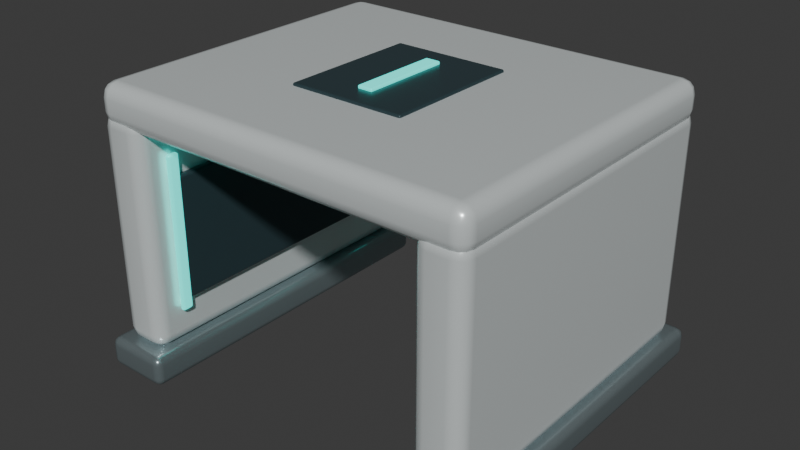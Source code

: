 # Source: checkout-tunnel.blend  (saved by Blender 5.2.45; exported with 4.5.12 LTS)
import bpy
from mathutils import Matrix  # noqa: F401  (used for matrix-valued properties, if any)

bpy.ops.wm.read_factory_settings(use_empty=True)
scene = bpy.context.scene
scene.name = 'Scene'

# ---- collections
col_collection = bpy.data.collections.new('Collection'); scene.collection.children.link(col_collection)

# ---- materials (node trees are filled in below, after node groups)
mat_porcelain_powder_coated_aluminium = bpy.data.materials.new('Porcelain powder-coated aluminium')
mat_porcelain_powder_coated_aluminium.diffuse_color = (0.82, 0.88, 0.88, 1.0)
mat_graphite_inset = bpy.data.materials.new('Graphite inset')
mat_graphite_inset.diffuse_color = (0.035, 0.065, 0.075, 1.0)
mat_scanner_light_guide = bpy.data.materials.new('Scanner light guide')
mat_scanner_light_guide.diffuse_color = (0.03, 0.76, 0.67, 1.0)
mat_satin_steel = bpy.data.materials.new('Satin steel')
mat_satin_steel.diffuse_color = (0.35, 0.43, 0.45, 1.0)

# ---- material node trees
mat_porcelain_powder_coated_aluminium.use_nodes = True; mat_porcelain_powder_coated_aluminium.node_tree.nodes.clear()
_N = mat_porcelain_powder_coated_aluminium.node_tree.nodes; _L = mat_porcelain_powder_coated_aluminium.node_tree.links
n0 = _N.new('ShaderNodeBsdfPrincipled'); n0.name = 'Principled BSDF'; n0.location = (-200, 100)
n0.inputs[0].default_value = (0.82, 0.88, 0.88, 1.0)
n0.inputs[1].default_value = 0.35
n0.inputs[2].default_value = 0.3
n0.inputs[10].default_value = 0.005
n1 = _N.new('ShaderNodeOutputMaterial'); n1.name = 'Material Output'; n1.location = (200, 100)
_L.new(n0.outputs[0], n1.inputs[0])
n1.is_active_output = True
mat_graphite_inset.use_nodes = True; mat_graphite_inset.node_tree.nodes.clear()
_N = mat_graphite_inset.node_tree.nodes; _L = mat_graphite_inset.node_tree.links
n0 = _N.new('ShaderNodeBsdfPrincipled'); n0.name = 'Principled BSDF'; n0.location = (-200, 100)
n0.inputs[0].default_value = (0.035, 0.065, 0.075, 1.0)
n0.inputs[1].default_value = 0.25
n0.inputs[2].default_value = 0.3
n0.inputs[10].default_value = 0.005
n1 = _N.new('ShaderNodeOutputMaterial'); n1.name = 'Material Output'; n1.location = (200, 100)
_L.new(n0.outputs[0], n1.inputs[0])
n1.is_active_output = True
mat_scanner_light_guide.use_nodes = True; mat_scanner_light_guide.node_tree.nodes.clear()
_N = mat_scanner_light_guide.node_tree.nodes; _L = mat_scanner_light_guide.node_tree.links
n0 = _N.new('ShaderNodeBsdfPrincipled'); n0.name = 'Principled BSDF'; n0.location = (-200, 100)
n0.inputs[0].default_value = (0.03, 0.76, 0.67, 1.0)
n0.inputs[1].default_value = 0.3
n0.inputs[2].default_value = 0.3
n0.inputs[10].default_value = 0.005
n0.inputs[27].default_value = (0.03, 0.76, 0.67, 1.0)
n0.inputs[28].default_value = 1.2
n1 = _N.new('ShaderNodeOutputMaterial'); n1.name = 'Material Output'; n1.location = (200, 100)
_L.new(n0.outputs[0], n1.inputs[0])
n1.is_active_output = True
mat_satin_steel.use_nodes = True; mat_satin_steel.node_tree.nodes.clear()
_N = mat_satin_steel.node_tree.nodes; _L = mat_satin_steel.node_tree.links
n0 = _N.new('ShaderNodeBsdfPrincipled'); n0.name = 'Principled BSDF'; n0.location = (-200, 100)
n0.inputs[0].default_value = (0.35, 0.43, 0.45, 1.0)
n0.inputs[1].default_value = 0.75
n0.inputs[2].default_value = 0.3
n0.inputs[10].default_value = 0.005
n1 = _N.new('ShaderNodeOutputMaterial'); n1.name = 'Material Output'; n1.location = (200, 100)
_L.new(n0.outputs[0], n1.inputs[0])
n1.is_active_output = True

# ---- world
world_world = bpy.data.worlds.new('World'); scene.world = world_world
world_world.use_nodes = True; world_world.node_tree.nodes.clear()
_N = world_world.node_tree.nodes; _L = world_world.node_tree.links
n0 = _N.new('ShaderNodeOutputWorld'); n0.name = 'World Output'; n0.location = (200, 100)
n1 = _N.new('ShaderNodeBackground'); n1.name = 'Background'; n1.location = (-200, 100)
n1.inputs[0].default_value = (0.05088, 0.05088, 0.05088, 1.0)
_L.new(n1.outputs[0], n0.inputs[0])
n0.is_active_output = True
world_world.color = (0.05088, 0.05088, 0.05088)
world_world.sun_shadow_jitter_overblur = 0.0

# ---- meshes
me_cube_001 = bpy.data.meshes.new('Cube.001')
me_cube_001.from_pydata([(-0.11, -0.775, -0.53), (-0.11, -0.775, 0.53), (-0.11, 0.775, -0.53), (-0.11, 0.775, 0.53), (0.11, -0.775, -0.53), (0.11, -0.775, 0.53), (0.11, 0.775, -0.53), (0.11, 0.775, 0.53)], [], [(0, 1, 3, 2), (2, 3, 7, 6), (6, 7, 5, 4), (4, 5, 1, 0), (2, 6, 4, 0), (7, 3, 1, 5)])
_uv = me_cube_001.uv_layers.new(name='UVMap')
_uv.uv.foreach_set('vector', [0.375, 0.0, 0.625, 0.0, 0.625, 0.25, 0.375, 0.25, 0.375, 0.25, 0.625, 0.25, 0.625, 0.5, 0.375, 0.5, 0.375, 0.5, 0.625, 0.5, 0.625, 0.75, 0.375, 0.75, 0.375, 0.75, 0.625, 0.75, 0.625, 1.0, 0.375, 1.0, 0.125, 0.5, 0.375, 0.5, 0.375, 0.75, 0.125, 0.75, 0.625, 0.5, 0.875, 0.5, 0.875, 0.75, 0.625, 0.75])
me_cube_001.materials.append(mat_porcelain_powder_coated_aluminium)
me_cube_001.update()
me_cube_002 = bpy.data.meshes.new('Cube.002')
me_cube_002.from_pydata([(-0.0175, -0.635, -0.285), (-0.0175, -0.635, 0.285), (-0.0175, 0.635, -0.285), (-0.0175, 0.635, 0.285), (0.0175, -0.635, -0.285), (0.0175, -0.635, 0.285), (0.0175, 0.635, -0.285), (0.0175, 0.635, 0.285)], [], [(0, 1, 3, 2), (2, 3, 7, 6), (6, 7, 5, 4), (4, 5, 1, 0), (2, 6, 4, 0), (7, 3, 1, 5)])
_uv = me_cube_002.uv_layers.new(name='UVMap')
_uv.uv.foreach_set('vector', [0.375, 0.0, 0.625, 0.0, 0.625, 0.25, 0.375, 0.25, 0.375, 0.25, 0.625, 0.25, 0.625, 0.5, 0.375, 0.5, 0.375, 0.5, 0.625, 0.5, 0.625, 0.75, 0.375, 0.75, 0.375, 0.75, 0.625, 0.75, 0.625, 1.0, 0.375, 1.0, 0.125, 0.5, 0.375, 0.5, 0.375, 0.75, 0.125, 0.75, 0.625, 0.5, 0.875, 0.5, 0.875, 0.75, 0.625, 0.75])
me_cube_002.materials.append(mat_graphite_inset)
me_cube_002.update()
me_cube_003 = bpy.data.meshes.new('Cube.003')
me_cube_003.from_pydata([(-0.0125, -0.0275, -0.36), (-0.0125, -0.0275, 0.36), (-0.0125, 0.0275, -0.36), (-0.0125, 0.0275, 0.36), (0.0125, -0.0275, -0.36), (0.0125, -0.0275, 0.36), (0.0125, 0.0275, -0.36), (0.0125, 0.0275, 0.36)], [], [(0, 1, 3, 2), (2, 3, 7, 6), (6, 7, 5, 4), (4, 5, 1, 0), (2, 6, 4, 0), (7, 3, 1, 5)])
_uv = me_cube_003.uv_layers.new(name='UVMap')
_uv.uv.foreach_set('vector', [0.375, 0.0, 0.625, 0.0, 0.625, 0.25, 0.375, 0.25, 0.375, 0.25, 0.625, 0.25, 0.625, 0.5, 0.375, 0.5, 0.375, 0.5, 0.625, 0.5, 0.625, 0.75, 0.375, 0.75, 0.375, 0.75, 0.625, 0.75, 0.625, 1.0, 0.375, 1.0, 0.125, 0.5, 0.375, 0.5, 0.375, 0.75, 0.125, 0.75, 0.625, 0.5, 0.875, 0.5, 0.875, 0.75, 0.625, 0.75])
me_cube_003.materials.append(mat_scanner_light_guide)
me_cube_003.update()
me_cube_004 = bpy.data.meshes.new('Cube.004')
me_cube_004.from_pydata([(-0.0125, -0.0275, -0.36), (-0.0125, -0.0275, 0.36), (-0.0125, 0.0275, -0.36), (-0.0125, 0.0275, 0.36), (0.0125, -0.0275, -0.36), (0.0125, -0.0275, 0.36), (0.0125, 0.0275, -0.36), (0.0125, 0.0275, 0.36)], [], [(0, 1, 3, 2), (2, 3, 7, 6), (6, 7, 5, 4), (4, 5, 1, 0), (2, 6, 4, 0), (7, 3, 1, 5)])
_uv = me_cube_004.uv_layers.new(name='UVMap')
_uv.uv.foreach_set('vector', [0.375, 0.0, 0.625, 0.0, 0.625, 0.25, 0.375, 0.25, 0.375, 0.25, 0.625, 0.25, 0.625, 0.5, 0.375, 0.5, 0.375, 0.5, 0.625, 0.5, 0.625, 0.75, 0.375, 0.75, 0.375, 0.75, 0.625, 0.75, 0.625, 1.0, 0.375, 1.0, 0.125, 0.5, 0.375, 0.5, 0.375, 0.75, 0.125, 0.75, 0.625, 0.5, 0.875, 0.5, 0.875, 0.75, 0.625, 0.75])
me_cube_004.materials.append(mat_scanner_light_guide)
me_cube_004.update()
me_cube_005 = bpy.data.meshes.new('Cube.005')
me_cube_005.from_pydata([(-0.155, -0.835, -0.07), (-0.155, -0.835, 0.07), (-0.155, 0.835, -0.07), (-0.155, 0.835, 0.07), (0.155, -0.835, -0.07), (0.155, -0.835, 0.07), (0.155, 0.835, -0.07), (0.155, 0.835, 0.07)], [], [(0, 1, 3, 2), (2, 3, 7, 6), (6, 7, 5, 4), (4, 5, 1, 0), (2, 6, 4, 0), (7, 3, 1, 5)])
_uv = me_cube_005.uv_layers.new(name='UVMap')
_uv.uv.foreach_set('vector', [0.375, 0.0, 0.625, 0.0, 0.625, 0.25, 0.375, 0.25, 0.375, 0.25, 0.625, 0.25, 0.625, 0.5, 0.375, 0.5, 0.375, 0.5, 0.625, 0.5, 0.625, 0.75, 0.375, 0.75, 0.375, 0.75, 0.625, 0.75, 0.625, 1.0, 0.375, 1.0, 0.125, 0.5, 0.375, 0.5, 0.375, 0.75, 0.125, 0.75, 0.625, 0.5, 0.875, 0.5, 0.875, 0.75, 0.625, 0.75])
me_cube_005.materials.append(mat_satin_steel)
me_cube_005.update()
me_cube_006 = bpy.data.meshes.new('Cube.006')
me_cube_006.from_pydata([(-0.11, -0.775, -0.53), (-0.11, -0.775, 0.53), (-0.11, 0.775, -0.53), (-0.11, 0.775, 0.53), (0.11, -0.775, -0.53), (0.11, -0.775, 0.53), (0.11, 0.775, -0.53), (0.11, 0.775, 0.53)], [], [(0, 1, 3, 2), (2, 3, 7, 6), (6, 7, 5, 4), (4, 5, 1, 0), (2, 6, 4, 0), (7, 3, 1, 5)])
_uv = me_cube_006.uv_layers.new(name='UVMap')
_uv.uv.foreach_set('vector', [0.375, 0.0, 0.625, 0.0, 0.625, 0.25, 0.375, 0.25, 0.375, 0.25, 0.625, 0.25, 0.625, 0.5, 0.375, 0.5, 0.375, 0.5, 0.625, 0.5, 0.625, 0.75, 0.375, 0.75, 0.375, 0.75, 0.625, 0.75, 0.625, 1.0, 0.375, 1.0, 0.125, 0.5, 0.375, 0.5, 0.375, 0.75, 0.125, 0.75, 0.625, 0.5, 0.875, 0.5, 0.875, 0.75, 0.625, 0.75])
me_cube_006.materials.append(mat_porcelain_powder_coated_aluminium)
me_cube_006.update()
me_cube_007 = bpy.data.meshes.new('Cube.007')
me_cube_007.from_pydata([(-0.0175, -0.635, -0.285), (-0.0175, -0.635, 0.285), (-0.0175, 0.635, -0.285), (-0.0175, 0.635, 0.285), (0.0175, -0.635, -0.285), (0.0175, -0.635, 0.285), (0.0175, 0.635, -0.285), (0.0175, 0.635, 0.285)], [], [(0, 1, 3, 2), (2, 3, 7, 6), (6, 7, 5, 4), (4, 5, 1, 0), (2, 6, 4, 0), (7, 3, 1, 5)])
_uv = me_cube_007.uv_layers.new(name='UVMap')
_uv.uv.foreach_set('vector', [0.375, 0.0, 0.625, 0.0, 0.625, 0.25, 0.375, 0.25, 0.375, 0.25, 0.625, 0.25, 0.625, 0.5, 0.375, 0.5, 0.375, 0.5, 0.625, 0.5, 0.625, 0.75, 0.375, 0.75, 0.375, 0.75, 0.625, 0.75, 0.625, 1.0, 0.375, 1.0, 0.125, 0.5, 0.375, 0.5, 0.375, 0.75, 0.125, 0.75, 0.625, 0.5, 0.875, 0.5, 0.875, 0.75, 0.625, 0.75])
me_cube_007.materials.append(mat_graphite_inset)
me_cube_007.update()
me_cube_008 = bpy.data.meshes.new('Cube.008')
me_cube_008.from_pydata([(-0.0125, -0.0275, -0.36), (-0.0125, -0.0275, 0.36), (-0.0125, 0.0275, -0.36), (-0.0125, 0.0275, 0.36), (0.0125, -0.0275, -0.36), (0.0125, -0.0275, 0.36), (0.0125, 0.0275, -0.36), (0.0125, 0.0275, 0.36)], [], [(0, 1, 3, 2), (2, 3, 7, 6), (6, 7, 5, 4), (4, 5, 1, 0), (2, 6, 4, 0), (7, 3, 1, 5)])
_uv = me_cube_008.uv_layers.new(name='UVMap')
_uv.uv.foreach_set('vector', [0.375, 0.0, 0.625, 0.0, 0.625, 0.25, 0.375, 0.25, 0.375, 0.25, 0.625, 0.25, 0.625, 0.5, 0.375, 0.5, 0.375, 0.5, 0.625, 0.5, 0.625, 0.75, 0.375, 0.75, 0.375, 0.75, 0.625, 0.75, 0.625, 1.0, 0.375, 1.0, 0.125, 0.5, 0.375, 0.5, 0.375, 0.75, 0.125, 0.75, 0.625, 0.5, 0.875, 0.5, 0.875, 0.75, 0.625, 0.75])
me_cube_008.materials.append(mat_scanner_light_guide)
me_cube_008.update()
me_cube_009 = bpy.data.meshes.new('Cube.009')
me_cube_009.from_pydata([(-0.0125, -0.0275, -0.36), (-0.0125, -0.0275, 0.36), (-0.0125, 0.0275, -0.36), (-0.0125, 0.0275, 0.36), (0.0125, -0.0275, -0.36), (0.0125, -0.0275, 0.36), (0.0125, 0.0275, -0.36), (0.0125, 0.0275, 0.36)], [], [(0, 1, 3, 2), (2, 3, 7, 6), (6, 7, 5, 4), (4, 5, 1, 0), (2, 6, 4, 0), (7, 3, 1, 5)])
_uv = me_cube_009.uv_layers.new(name='UVMap')
_uv.uv.foreach_set('vector', [0.375, 0.0, 0.625, 0.0, 0.625, 0.25, 0.375, 0.25, 0.375, 0.25, 0.625, 0.25, 0.625, 0.5, 0.375, 0.5, 0.375, 0.5, 0.625, 0.5, 0.625, 0.75, 0.375, 0.75, 0.375, 0.75, 0.625, 0.75, 0.625, 1.0, 0.375, 1.0, 0.125, 0.5, 0.375, 0.5, 0.375, 0.75, 0.125, 0.75, 0.625, 0.5, 0.875, 0.5, 0.875, 0.75, 0.625, 0.75])
me_cube_009.materials.append(mat_scanner_light_guide)
me_cube_009.update()
me_cube_010 = bpy.data.meshes.new('Cube.010')
me_cube_010.from_pydata([(-0.155, -0.835, -0.07), (-0.155, -0.835, 0.07), (-0.155, 0.835, -0.07), (-0.155, 0.835, 0.07), (0.155, -0.835, -0.07), (0.155, -0.835, 0.07), (0.155, 0.835, -0.07), (0.155, 0.835, 0.07)], [], [(0, 1, 3, 2), (2, 3, 7, 6), (6, 7, 5, 4), (4, 5, 1, 0), (2, 6, 4, 0), (7, 3, 1, 5)])
_uv = me_cube_010.uv_layers.new(name='UVMap')
_uv.uv.foreach_set('vector', [0.375, 0.0, 0.625, 0.0, 0.625, 0.25, 0.375, 0.25, 0.375, 0.25, 0.625, 0.25, 0.625, 0.5, 0.375, 0.5, 0.375, 0.5, 0.625, 0.5, 0.625, 0.75, 0.375, 0.75, 0.375, 0.75, 0.625, 0.75, 0.625, 1.0, 0.375, 1.0, 0.125, 0.5, 0.375, 0.5, 0.375, 0.75, 0.125, 0.75, 0.625, 0.5, 0.875, 0.5, 0.875, 0.75, 0.625, 0.75])
me_cube_010.materials.append(mat_satin_steel)
me_cube_010.update()
me_cube_011 = bpy.data.meshes.new('Cube.011')
me_cube_011.from_pydata([(-0.9, -0.775, -0.095), (-0.9, -0.775, 0.095), (-0.9, 0.775, -0.095), (-0.9, 0.775, 0.095), (0.9, -0.775, -0.095), (0.9, -0.775, 0.095), (0.9, 0.775, -0.095), (0.9, 0.775, 0.095)], [], [(0, 1, 3, 2), (2, 3, 7, 6), (6, 7, 5, 4), (4, 5, 1, 0), (2, 6, 4, 0), (7, 3, 1, 5)])
_uv = me_cube_011.uv_layers.new(name='UVMap')
_uv.uv.foreach_set('vector', [0.375, 0.0, 0.625, 0.0, 0.625, 0.25, 0.375, 0.25, 0.375, 0.25, 0.625, 0.25, 0.625, 0.5, 0.375, 0.5, 0.375, 0.5, 0.625, 0.5, 0.625, 0.75, 0.375, 0.75, 0.375, 0.75, 0.625, 0.75, 0.625, 1.0, 0.375, 1.0, 0.125, 0.5, 0.375, 0.5, 0.375, 0.75, 0.125, 0.75, 0.625, 0.5, 0.875, 0.5, 0.875, 0.75, 0.625, 0.75])
me_cube_011.materials.append(mat_porcelain_powder_coated_aluminium)
me_cube_011.update()
me_cube_012 = bpy.data.meshes.new('Cube.012')
me_cube_012.from_pydata([(-0.645, -0.615, -0.02), (-0.645, -0.615, 0.02), (-0.645, 0.615, -0.02), (-0.645, 0.615, 0.02), (0.645, -0.615, -0.02), (0.645, -0.615, 0.02), (0.645, 0.615, -0.02), (0.645, 0.615, 0.02)], [], [(0, 1, 3, 2), (2, 3, 7, 6), (6, 7, 5, 4), (4, 5, 1, 0), (2, 6, 4, 0), (7, 3, 1, 5)])
_uv = me_cube_012.uv_layers.new(name='UVMap')
_uv.uv.foreach_set('vector', [0.375, 0.0, 0.625, 0.0, 0.625, 0.25, 0.375, 0.25, 0.375, 0.25, 0.625, 0.25, 0.625, 0.5, 0.375, 0.5, 0.375, 0.5, 0.625, 0.5, 0.625, 0.75, 0.375, 0.75, 0.375, 0.75, 0.625, 0.75, 0.625, 1.0, 0.375, 1.0, 0.125, 0.5, 0.375, 0.5, 0.375, 0.75, 0.125, 0.75, 0.625, 0.5, 0.875, 0.5, 0.875, 0.75, 0.625, 0.75])
me_cube_012.materials.append(mat_graphite_inset)
me_cube_012.update()
me_cube_013 = bpy.data.meshes.new('Cube.013')
me_cube_013.from_pydata([(-0.66, -0.0275, -0.0135), (-0.66, -0.0275, 0.0135), (-0.66, 0.0275, -0.0135), (-0.66, 0.0275, 0.0135), (0.66, -0.0275, -0.0135), (0.66, -0.0275, 0.0135), (0.66, 0.0275, -0.0135), (0.66, 0.0275, 0.0135)], [], [(0, 1, 3, 2), (2, 3, 7, 6), (6, 7, 5, 4), (4, 5, 1, 0), (2, 6, 4, 0), (7, 3, 1, 5)])
_uv = me_cube_013.uv_layers.new(name='UVMap')
_uv.uv.foreach_set('vector', [0.375, 0.0, 0.625, 0.0, 0.625, 0.25, 0.375, 0.25, 0.375, 0.25, 0.625, 0.25, 0.625, 0.5, 0.375, 0.5, 0.375, 0.5, 0.625, 0.5, 0.625, 0.75, 0.375, 0.75, 0.375, 0.75, 0.625, 0.75, 0.625, 1.0, 0.375, 1.0, 0.125, 0.5, 0.375, 0.5, 0.375, 0.75, 0.125, 0.75, 0.625, 0.5, 0.875, 0.5, 0.875, 0.75, 0.625, 0.75])
me_cube_013.materials.append(mat_scanner_light_guide)
me_cube_013.update()
me_cube_014 = bpy.data.meshes.new('Cube.014')
me_cube_014.from_pydata([(-0.66, -0.0275, -0.0135), (-0.66, -0.0275, 0.0135), (-0.66, 0.0275, -0.0135), (-0.66, 0.0275, 0.0135), (0.66, -0.0275, -0.0135), (0.66, -0.0275, 0.0135), (0.66, 0.0275, -0.0135), (0.66, 0.0275, 0.0135)], [], [(0, 1, 3, 2), (2, 3, 7, 6), (6, 7, 5, 4), (4, 5, 1, 0), (2, 6, 4, 0), (7, 3, 1, 5)])
_uv = me_cube_014.uv_layers.new(name='UVMap')
_uv.uv.foreach_set('vector', [0.375, 0.0, 0.625, 0.0, 0.625, 0.25, 0.375, 0.25, 0.375, 0.25, 0.625, 0.25, 0.625, 0.5, 0.375, 0.5, 0.375, 0.5, 0.625, 0.5, 0.625, 0.75, 0.375, 0.75, 0.375, 0.75, 0.625, 0.75, 0.625, 1.0, 0.375, 1.0, 0.125, 0.5, 0.375, 0.5, 0.375, 0.75, 0.125, 0.75, 0.625, 0.5, 0.875, 0.5, 0.875, 0.75, 0.625, 0.75])
me_cube_014.materials.append(mat_scanner_light_guide)
me_cube_014.update()
me_cube_015 = bpy.data.meshes.new('Cube.015')
me_cube_015.from_pydata([(-0.27, -0.325, -0.009), (-0.27, -0.325, 0.009), (-0.27, 0.325, -0.009), (-0.27, 0.325, 0.009), (0.27, -0.325, -0.009), (0.27, -0.325, 0.009), (0.27, 0.325, -0.009), (0.27, 0.325, 0.009)], [], [(0, 1, 3, 2), (2, 3, 7, 6), (6, 7, 5, 4), (4, 5, 1, 0), (2, 6, 4, 0), (7, 3, 1, 5)])
_uv = me_cube_015.uv_layers.new(name='UVMap')
_uv.uv.foreach_set('vector', [0.375, 0.0, 0.625, 0.0, 0.625, 0.25, 0.375, 0.25, 0.375, 0.25, 0.625, 0.25, 0.625, 0.5, 0.375, 0.5, 0.375, 0.5, 0.625, 0.5, 0.625, 0.75, 0.375, 0.75, 0.375, 0.75, 0.625, 0.75, 0.625, 1.0, 0.375, 1.0, 0.125, 0.5, 0.375, 0.5, 0.375, 0.75, 0.125, 0.75, 0.625, 0.5, 0.875, 0.5, 0.875, 0.75, 0.625, 0.75])
me_cube_015.materials.append(mat_graphite_inset)
me_cube_015.update()
me_cube_016 = bpy.data.meshes.new('Cube.016')
me_cube_016.from_pydata([(-0.035, -0.21, -0.009), (-0.035, -0.21, 0.009), (-0.035, 0.21, -0.009), (-0.035, 0.21, 0.009), (0.035, -0.21, -0.009), (0.035, -0.21, 0.009), (0.035, 0.21, -0.009), (0.035, 0.21, 0.009)], [], [(0, 1, 3, 2), (2, 3, 7, 6), (6, 7, 5, 4), (4, 5, 1, 0), (2, 6, 4, 0), (7, 3, 1, 5)])
_uv = me_cube_016.uv_layers.new(name='UVMap')
_uv.uv.foreach_set('vector', [0.375, 0.0, 0.625, 0.0, 0.625, 0.25, 0.375, 0.25, 0.375, 0.25, 0.625, 0.25, 0.625, 0.5, 0.375, 0.5, 0.375, 0.5, 0.625, 0.5, 0.625, 0.75, 0.375, 0.75, 0.375, 0.75, 0.625, 0.75, 0.625, 1.0, 0.375, 1.0, 0.125, 0.5, 0.375, 0.5, 0.375, 0.75, 0.125, 0.75, 0.625, 0.5, 0.875, 0.5, 0.875, 0.75, 0.625, 0.75])
me_cube_016.materials.append(mat_scanner_light_guide)
me_cube_016.update()

# ---- objects
ob_scanner_side__1 = bpy.data.objects.new('Scanner side -1', me_cube_001)
ob_internal_scanner__1 = bpy.data.objects.new('Internal scanner -1', me_cube_002)
ob_vertical_light__1__1 = bpy.data.objects.new('Vertical light -1 -1', me_cube_003)
ob_vertical_light__1_1 = bpy.data.objects.new('Vertical light -1 1', me_cube_004)
ob_foot__1 = bpy.data.objects.new('Foot -1', me_cube_005)
ob_scanner_side_1 = bpy.data.objects.new('Scanner side 1', me_cube_006)
ob_internal_scanner_1 = bpy.data.objects.new('Internal scanner 1', me_cube_007)
ob_vertical_light_1__1 = bpy.data.objects.new('Vertical light 1 -1', me_cube_008)
ob_vertical_light_1_1 = bpy.data.objects.new('Vertical light 1 1', me_cube_009)
ob_foot_1 = bpy.data.objects.new('Foot 1', me_cube_010)
ob_rounded_scanner_canopy = bpy.data.objects.new('Rounded scanner canopy', me_cube_011)
ob_canopy_inset = bpy.data.objects.new('Canopy inset', me_cube_012)
ob_overhead_scanning_bar__1 = bpy.data.objects.new('Overhead scanning bar -1', me_cube_013)
ob_overhead_scanning_bar_1 = bpy.data.objects.new('Overhead scanning bar 1', me_cube_014)
ob_top_graphite_badge = bpy.data.objects.new('Top graphite badge', me_cube_015)
ob_top_status_stripe = bpy.data.objects.new('Top status stripe', me_cube_016)

# ---- transforms, parenting, visibility, modifiers, constraints
ob_scanner_side__1.location = (-0.79, 0.0, 1.47)
_m = ob_scanner_side__1.modifiers.new('Manufactured edge radius', 'BEVEL')
_m.width = 0.065
_m.width_pct = 0.065
_m.segments = 3
_m = ob_scanner_side__1.modifiers.new('Weighted surface normals', 'WEIGHTED_NORMAL')
ob_internal_scanner__1.location = (-0.665, 0.0, 1.44)
_m = ob_internal_scanner__1.modifiers.new('Manufactured edge radius', 'BEVEL')
_m.width = 0.012
_m.width_pct = 0.012
_m.segments = 3
_m = ob_internal_scanner__1.modifiers.new('Weighted surface normals', 'WEIGHTED_NORMAL')
ob_vertical_light__1__1.location = (-0.657, -0.63, 1.47)
_m = ob_vertical_light__1__1.modifiers.new('Manufactured edge radius', 'BEVEL')
_m.width = 0.012
_m.width_pct = 0.012
_m.segments = 3
_m = ob_vertical_light__1__1.modifiers.new('Weighted surface normals', 'WEIGHTED_NORMAL')
ob_vertical_light__1_1.location = (-0.657, 0.63, 1.47)
_m = ob_vertical_light__1_1.modifiers.new('Manufactured edge radius', 'BEVEL')
_m.width = 0.012
_m.width_pct = 0.012
_m.segments = 3
_m = ob_vertical_light__1_1.modifiers.new('Weighted surface normals', 'WEIGHTED_NORMAL')
ob_foot__1.location = (-0.79, 0.0, 0.88)
_m = ob_foot__1.modifiers.new('Manufactured edge radius', 'BEVEL')
_m.width = 0.035
_m.width_pct = 0.035
_m.segments = 3
_m = ob_foot__1.modifiers.new('Weighted surface normals', 'WEIGHTED_NORMAL')
ob_scanner_side_1.location = (0.79, 0.0, 1.47)
_m = ob_scanner_side_1.modifiers.new('Manufactured edge radius', 'BEVEL')
_m.width = 0.065
_m.width_pct = 0.065
_m.segments = 3
_m = ob_scanner_side_1.modifiers.new('Weighted surface normals', 'WEIGHTED_NORMAL')
ob_internal_scanner_1.location = (0.665, 0.0, 1.44)
_m = ob_internal_scanner_1.modifiers.new('Manufactured edge radius', 'BEVEL')
_m.width = 0.012
_m.width_pct = 0.012
_m.segments = 3
_m = ob_internal_scanner_1.modifiers.new('Weighted surface normals', 'WEIGHTED_NORMAL')
ob_vertical_light_1__1.location = (0.657, -0.63, 1.47)
_m = ob_vertical_light_1__1.modifiers.new('Manufactured edge radius', 'BEVEL')
_m.width = 0.012
_m.width_pct = 0.012
_m.segments = 3
_m = ob_vertical_light_1__1.modifiers.new('Weighted surface normals', 'WEIGHTED_NORMAL')
ob_vertical_light_1_1.location = (0.657, 0.63, 1.47)
_m = ob_vertical_light_1_1.modifiers.new('Manufactured edge radius', 'BEVEL')
_m.width = 0.012
_m.width_pct = 0.012
_m.segments = 3
_m = ob_vertical_light_1_1.modifiers.new('Weighted surface normals', 'WEIGHTED_NORMAL')
ob_foot_1.location = (0.79, 0.0, 0.88)
_m = ob_foot_1.modifiers.new('Manufactured edge radius', 'BEVEL')
_m.width = 0.035
_m.width_pct = 0.035
_m.segments = 3
_m = ob_foot_1.modifiers.new('Weighted surface normals', 'WEIGHTED_NORMAL')
ob_rounded_scanner_canopy.location = (0.0, 0.0, 2.025)
_m = ob_rounded_scanner_canopy.modifiers.new('Manufactured edge radius', 'BEVEL')
_m.width = 0.065
_m.width_pct = 0.065
_m.segments = 3
_m = ob_rounded_scanner_canopy.modifiers.new('Weighted surface normals', 'WEIGHTED_NORMAL')
ob_canopy_inset.location = (0.0, 0.0, 1.919)
_m = ob_canopy_inset.modifiers.new('Manufactured edge radius', 'BEVEL')
_m.width = 0.015
_m.width_pct = 0.015
_m.segments = 3
_m = ob_canopy_inset.modifiers.new('Weighted surface normals', 'WEIGHTED_NORMAL')
ob_overhead_scanning_bar__1.location = (0.0, -0.63, 1.89)
_m = ob_overhead_scanning_bar__1.modifiers.new('Manufactured edge radius', 'BEVEL')
_m.width = 0.012
_m.width_pct = 0.012
_m.segments = 3
_m = ob_overhead_scanning_bar__1.modifiers.new('Weighted surface normals', 'WEIGHTED_NORMAL')
ob_overhead_scanning_bar_1.location = (0.0, 0.63, 1.89)
_m = ob_overhead_scanning_bar_1.modifiers.new('Manufactured edge radius', 'BEVEL')
_m.width = 0.012
_m.width_pct = 0.012
_m.segments = 3
_m = ob_overhead_scanning_bar_1.modifiers.new('Weighted surface normals', 'WEIGHTED_NORMAL')
ob_top_graphite_badge.location = (0.0, 0.0, 2.123)
_m = ob_top_graphite_badge.modifiers.new('Manufactured edge radius', 'BEVEL')
_m.width = 0.009
_m.width_pct = 0.009
_m.segments = 3
_m = ob_top_graphite_badge.modifiers.new('Weighted surface normals', 'WEIGHTED_NORMAL')
ob_top_status_stripe.location = (0.0, 0.0, 2.136)
_m = ob_top_status_stripe.modifiers.new('Manufactured edge radius', 'BEVEL')
_m.width = 0.006
_m.width_pct = 0.006
_m.segments = 3
_m = ob_top_status_stripe.modifiers.new('Weighted surface normals', 'WEIGHTED_NORMAL')

# ---- collection membership
col_collection.objects.link(ob_scanner_side__1)
col_collection.objects.link(ob_internal_scanner__1)
col_collection.objects.link(ob_vertical_light__1__1)
col_collection.objects.link(ob_vertical_light__1_1)
col_collection.objects.link(ob_foot__1)
col_collection.objects.link(ob_scanner_side_1)
col_collection.objects.link(ob_internal_scanner_1)
col_collection.objects.link(ob_vertical_light_1__1)
col_collection.objects.link(ob_vertical_light_1_1)
col_collection.objects.link(ob_foot_1)
col_collection.objects.link(ob_rounded_scanner_canopy)
col_collection.objects.link(ob_canopy_inset)
col_collection.objects.link(ob_overhead_scanning_bar__1)
col_collection.objects.link(ob_overhead_scanning_bar_1)
col_collection.objects.link(ob_top_graphite_badge)
col_collection.objects.link(ob_top_status_stripe)

# ---- scene / render settings (as saved in the file)
scene.frame_start = 1; scene.frame_end = 250; scene.frame_set(1)
scene.render.engine = 'BLENDER_EEVEE_NEXT'
scene.render.bake_bias = 0.0
scene.render.bake_samples = 0
scene.render.compositor_device = 'GPU'
scene.eevee.use_volume_custom_range = False
scene.eevee.fast_gi_thickness_near = 0.1
scene.eevee.fast_gi_thickness_far = 0.0
scene.eevee.ray_tracing_options.screen_trace_thickness = 0.1
bpy.context.view_layer.update()

# ---- added for rendering (the .blend has no active camera and no usable light): camera, sun
cam_auto = bpy.data.cameras.new('AutoCamera')
cam_auto.lens = 50.0
cam_auto.sensor_width = 36.0
cam_auto.clip_end = 1000.0
ob_auto_camera = bpy.data.objects.new('AutoCamera', cam_auto)
scene.collection.objects.link(ob_auto_camera)
ob_auto_camera.location = (2.64025, -3.1683, 3.5897)
ob_auto_camera.rotation_euler = (1.09748, -7.21219e-08, 0.694738)
scene.camera = ob_auto_camera
light_auto_sun = bpy.data.lights.new('AutoSun', 'SUN')
light_auto_sun.energy = 3.0
light_auto_sun.angle = 0.0523599
ob_auto_sun = bpy.data.objects.new('AutoSun', light_auto_sun)
scene.collection.objects.link(ob_auto_sun)
ob_auto_sun.rotation_euler = (0.872665, 0.174533, 0.523599)
bpy.context.view_layer.update()
